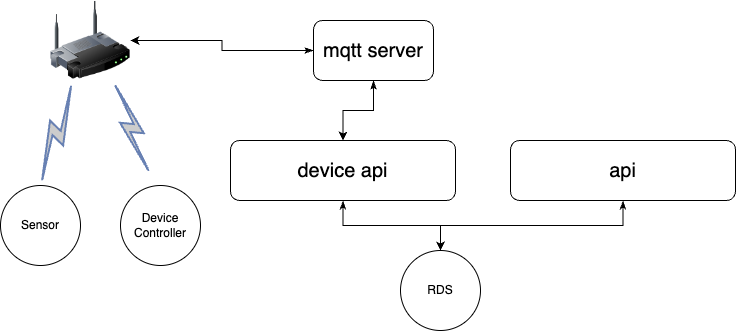

The diagram above was exported from draw.io. Its source (the exported page's mxGraphModel, read from the mxfile embedded in the PNG):
<mxGraphModel dx="1468" dy="882" grid="1" gridSize="10" guides="1" tooltips="1" connect="1" arrows="1" fold="1" page="1" pageScale="1" pageWidth="826" pageHeight="1169" background="none" math="0" shadow="0">
  <root>
    <mxCell id="0" />
    <mxCell id="1" parent="0" />
    <mxCell id="344" value="" style="image;html=1;labelBackgroundColor=#ffffff;image=img/lib/clip_art/networking/Wireless_Router_128x128.png;rounded=1;shadow=0;comic=0;strokeWidth=2;fontSize=22" vertex="1" parent="1">
      <mxGeometry x="150" y="90" width="80" height="80" as="geometry" />
    </mxCell>
    <mxCell id="345" value="" style="html=1;fillColor=#CCCCCC;strokeColor=#6881B3;gradientColor=none;gradientDirection=north;strokeWidth=2;shape=mxgraph.networks.comm_link_edge;html=1;labelBackgroundColor=none;endArrow=none;fontFamily=Verdana;fontSize=22;fontColor=#000000;" edge="1" parent="1" target="344">
      <mxGeometry width="100" height="100" relative="1" as="geometry">
        <mxPoint x="140" y="275" as="sourcePoint" />
        <mxPoint x="160" y="143.0434782608695" as="targetPoint" />
        <Array as="points">
          <mxPoint x="130" y="265" />
        </Array>
      </mxGeometry>
    </mxCell>
    <mxCell id="346" value="" style="html=1;fillColor=#CCCCCC;strokeColor=#6881B3;gradientColor=none;gradientDirection=north;strokeWidth=2;shape=mxgraph.networks.comm_link_edge;html=1;labelBackgroundColor=none;endArrow=none;fontFamily=Verdana;fontSize=22;fontColor=#000000;" edge="1" parent="1" target="344">
      <mxGeometry width="100" height="100" relative="1" as="geometry">
        <mxPoint x="250" y="265" as="sourcePoint" />
        <mxPoint x="170" y="153.0434782608695" as="targetPoint" />
        <Array as="points">
          <mxPoint x="250" y="235" />
        </Array>
      </mxGeometry>
    </mxCell>
    <mxCell id="347" value="Sensor" style="ellipse;whiteSpace=wrap;html=1;aspect=fixed;" vertex="1" parent="1">
      <mxGeometry x="100" y="275" width="80" height="80" as="geometry" />
    </mxCell>
    <mxCell id="348" value="Device&lt;br&gt;Controller" style="ellipse;whiteSpace=wrap;html=1;aspect=fixed;" vertex="1" parent="1">
      <mxGeometry x="220" y="275" width="80" height="80" as="geometry" />
    </mxCell>
    <mxCell id="364" style="edgeStyle=orthogonalEdgeStyle;rounded=0;orthogonalLoop=1;jettySize=auto;html=1;exitX=0;exitY=0.5;exitDx=0;exitDy=0;entryX=1;entryY=0.5;entryDx=0;entryDy=0;startArrow=classicThin;startFill=1;" edge="1" parent="1" source="353" target="344">
      <mxGeometry relative="1" as="geometry" />
    </mxCell>
    <mxCell id="365" style="edgeStyle=orthogonalEdgeStyle;rounded=0;orthogonalLoop=1;jettySize=auto;html=1;exitX=0.5;exitY=1;exitDx=0;exitDy=0;entryX=0.5;entryY=0;entryDx=0;entryDy=0;startArrow=classicThin;startFill=1;" edge="1" parent="1" source="353" target="357">
      <mxGeometry relative="1" as="geometry" />
    </mxCell>
    <mxCell id="353" value="mqtt server" style="rounded=1;whiteSpace=wrap;html=1;fontSize=20;" vertex="1" parent="1">
      <mxGeometry x="413" y="110" width="120" height="60" as="geometry" />
    </mxCell>
    <mxCell id="366" style="edgeStyle=orthogonalEdgeStyle;rounded=0;orthogonalLoop=1;jettySize=auto;html=1;exitX=0.5;exitY=1;exitDx=0;exitDy=0;entryX=0;entryY=0;entryDx=0;entryDy=0;startArrow=classicThin;startFill=1;" edge="1" parent="1" source="357" target="362">
      <mxGeometry relative="1" as="geometry">
        <Array as="points">
          <mxPoint x="442" y="315" />
          <mxPoint x="540" y="315" />
          <mxPoint x="540" y="352" />
        </Array>
      </mxGeometry>
    </mxCell>
    <mxCell id="357" value="device api" style="rounded=1;whiteSpace=wrap;html=1;fontSize=20;" vertex="1" parent="1">
      <mxGeometry x="330" y="230" width="225" height="60" as="geometry" />
    </mxCell>
    <mxCell id="367" style="edgeStyle=orthogonalEdgeStyle;rounded=0;orthogonalLoop=1;jettySize=auto;html=1;exitX=0.5;exitY=1;exitDx=0;exitDy=0;entryX=0.5;entryY=0;entryDx=0;entryDy=0;startArrow=classicThin;startFill=1;" edge="1" parent="1" source="359" target="362">
      <mxGeometry relative="1" as="geometry" />
    </mxCell>
    <mxCell id="359" value="api" style="rounded=1;whiteSpace=wrap;html=1;fontSize=20;" vertex="1" parent="1">
      <mxGeometry x="610" y="230" width="225" height="60" as="geometry" />
    </mxCell>
    <mxCell id="362" value="RDS" style="ellipse;whiteSpace=wrap;html=1;aspect=fixed;" vertex="1" parent="1">
      <mxGeometry x="500" y="340" width="80" height="80" as="geometry" />
    </mxCell>
  </root>
</mxGraphModel>